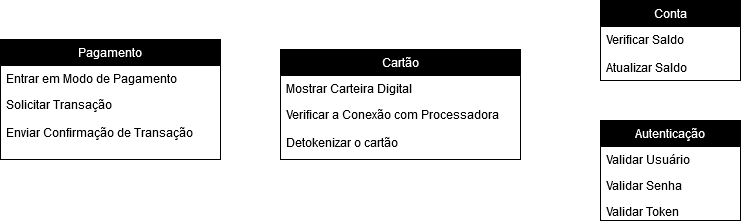

The diagram above was exported from draw.io. Its source (the exported page's mxGraphModel, read from the mxfile embedded in the PNG):
<mxGraphModel dx="772" dy="706" grid="1" gridSize="10" guides="1" tooltips="1" connect="1" arrows="1" fold="1" page="1" pageScale="1" pageWidth="827" pageHeight="1169" math="0" shadow="0">
  <root>
    <mxCell id="0" />
    <mxCell id="1" parent="0" />
    <mxCell id="r0I-DkjvMznkZFyi1CtS-5" value="Pagamento" style="swimlane;fontStyle=0;childLayout=stackLayout;horizontal=1;startSize=26;fillColor=#000000;horizontalStack=0;resizeParent=1;resizeParentMax=0;resizeLast=0;collapsible=1;marginBottom=0;fontColor=#FFFFFF;" parent="1" vertex="1">
      <mxGeometry x="40" y="118" width="220" height="120" as="geometry" />
    </mxCell>
    <mxCell id="r0I-DkjvMznkZFyi1CtS-6" value="Entrar em Modo de Pagamento" style="text;strokeColor=none;fillColor=none;align=left;verticalAlign=top;spacingLeft=4;spacingRight=4;overflow=hidden;rotatable=0;points=[[0,0.5],[1,0.5]];portConstraint=eastwest;" parent="r0I-DkjvMznkZFyi1CtS-5" vertex="1">
      <mxGeometry y="26" width="220" height="26" as="geometry" />
    </mxCell>
    <mxCell id="r0I-DkjvMznkZFyi1CtS-7" value="Solicitar Transação&#10;&#10;Enviar Confirmação de Transação" style="text;strokeColor=none;fillColor=none;align=left;verticalAlign=top;spacingLeft=4;spacingRight=4;overflow=hidden;rotatable=0;points=[[0,0.5],[1,0.5]];portConstraint=eastwest;" parent="r0I-DkjvMznkZFyi1CtS-5" vertex="1">
      <mxGeometry y="52" width="220" height="68" as="geometry" />
    </mxCell>
    <mxCell id="r0I-DkjvMznkZFyi1CtS-10" value="Autenticação" style="swimlane;fontStyle=0;childLayout=stackLayout;horizontal=1;startSize=26;fillColor=#000000;horizontalStack=0;resizeParent=1;resizeParentMax=0;resizeLast=0;collapsible=1;marginBottom=0;fontColor=#FFFFFF;" parent="1" vertex="1">
      <mxGeometry x="640" y="199" width="140" height="100" as="geometry" />
    </mxCell>
    <mxCell id="r0I-DkjvMznkZFyi1CtS-11" value="Validar Usuário" style="text;strokeColor=none;fillColor=none;align=left;verticalAlign=top;spacingLeft=4;spacingRight=4;overflow=hidden;rotatable=0;points=[[0,0.5],[1,0.5]];portConstraint=eastwest;" parent="r0I-DkjvMznkZFyi1CtS-10" vertex="1">
      <mxGeometry y="26" width="140" height="26" as="geometry" />
    </mxCell>
    <mxCell id="r0I-DkjvMznkZFyi1CtS-12" value="Validar Senha" style="text;strokeColor=none;fillColor=none;align=left;verticalAlign=top;spacingLeft=4;spacingRight=4;overflow=hidden;rotatable=0;points=[[0,0.5],[1,0.5]];portConstraint=eastwest;" parent="r0I-DkjvMznkZFyi1CtS-10" vertex="1">
      <mxGeometry y="52" width="140" height="26" as="geometry" />
    </mxCell>
    <mxCell id="r0I-DkjvMznkZFyi1CtS-13" value="Validar Token" style="text;strokeColor=none;fillColor=none;align=left;verticalAlign=top;spacingLeft=4;spacingRight=4;overflow=hidden;rotatable=0;points=[[0,0.5],[1,0.5]];portConstraint=eastwest;" parent="r0I-DkjvMznkZFyi1CtS-10" vertex="1">
      <mxGeometry y="78" width="140" height="22" as="geometry" />
    </mxCell>
    <mxCell id="r0I-DkjvMznkZFyi1CtS-14" value="Cartão" style="swimlane;fontStyle=0;childLayout=stackLayout;horizontal=1;startSize=26;fillColor=#000000;horizontalStack=0;resizeParent=1;resizeParentMax=0;resizeLast=0;collapsible=1;marginBottom=0;fontColor=#FFFFFF;" parent="1" vertex="1">
      <mxGeometry x="320" y="128" width="240" height="110" as="geometry" />
    </mxCell>
    <mxCell id="r0I-DkjvMznkZFyi1CtS-16" value="Mostrar Carteira Digital&#10;" style="text;strokeColor=none;fillColor=none;align=left;verticalAlign=top;spacingLeft=4;spacingRight=4;overflow=hidden;rotatable=0;points=[[0,0.5],[1,0.5]];portConstraint=eastwest;" parent="r0I-DkjvMznkZFyi1CtS-14" vertex="1">
      <mxGeometry y="26" width="240" height="26" as="geometry" />
    </mxCell>
    <mxCell id="r0I-DkjvMznkZFyi1CtS-17" value="Verificar a Conexão com Processadora&#10;&#10;Detokenizar o cartão&#10;&#10;&#10;&#10;" style="text;strokeColor=none;fillColor=none;align=left;verticalAlign=top;spacingLeft=4;spacingRight=4;overflow=hidden;rotatable=0;points=[[0,0.5],[1,0.5]];portConstraint=eastwest;" parent="r0I-DkjvMznkZFyi1CtS-14" vertex="1">
      <mxGeometry y="52" width="240" height="58" as="geometry" />
    </mxCell>
    <mxCell id="r0I-DkjvMznkZFyi1CtS-19" value="Conta" style="swimlane;fontStyle=0;childLayout=stackLayout;horizontal=1;startSize=26;fillColor=#000000;horizontalStack=0;resizeParent=1;resizeParentMax=0;resizeLast=0;collapsible=1;marginBottom=0;fontColor=#FFFFFF;" parent="1" vertex="1">
      <mxGeometry x="640" y="79" width="140" height="80" as="geometry" />
    </mxCell>
    <mxCell id="r0I-DkjvMznkZFyi1CtS-21" value="Verificar Saldo&#10;&#10;Atualizar Saldo" style="text;strokeColor=none;fillColor=none;align=left;verticalAlign=top;spacingLeft=4;spacingRight=4;overflow=hidden;rotatable=0;points=[[0,0.5],[1,0.5]];portConstraint=eastwest;" parent="r0I-DkjvMznkZFyi1CtS-19" vertex="1">
      <mxGeometry y="26" width="140" height="54" as="geometry" />
    </mxCell>
  </root>
</mxGraphModel>